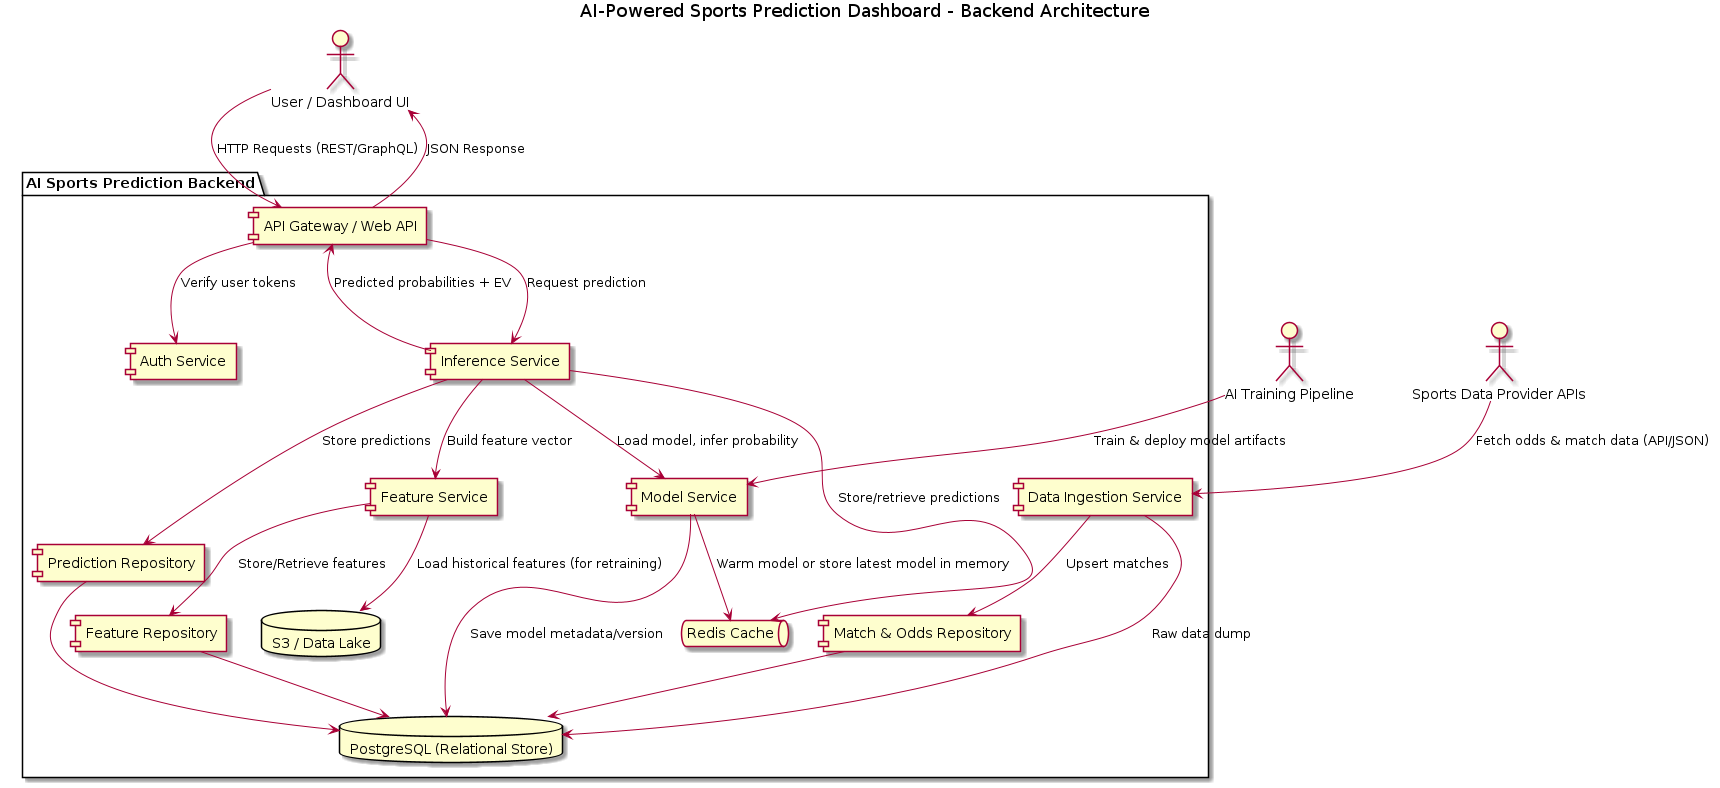

The diagram above was rendered by PlantUML. Its source (embedded in the PNG):
@startuml
title AI-Powered Sports Prediction Dashboard - Backend Architecture

actor "User / Dashboard UI" as User
actor "Sports Data Provider APIs" as DataProviders
actor "AI Training Pipeline" as ModelTrainer

package "AI Sports Prediction Backend" {
    
    component "API Gateway / Web API" as API
    component "Auth Service" as Auth
    component "Inference Service" as Inference
    component "Feature Service" as Feature
    component "Model Service" as Model
    component "Data Ingestion Service" as Ingest
    component "Prediction Repository" as PredRepo
    component "Match & Odds Repository" as MatchRepo
    component "Feature Repository" as FeatureRepo
    
    database "PostgreSQL (Relational Store)" as DB
    database "S3 / Data Lake" as DataLake
    queue "Redis Cache" as Cache
}

User --> API : HTTP Requests (REST/GraphQL)
DataProviders --> Ingest : Fetch odds & match data (API/JSON)
ModelTrainer --> Model : Train & deploy model artifacts

API --> Auth : Verify user tokens
API --> Inference : Request prediction
Inference --> Feature : Build feature vector
Feature --> FeatureRepo : Store/Retrieve features
Inference --> Model : Load model, infer probability
Model --> DB : Save model metadata/version
Inference --> PredRepo : Store predictions
PredRepo --> DB
MatchRepo --> DB
FeatureRepo --> DB
Ingest --> MatchRepo : Upsert matches
Ingest --> DB : Raw data dump
Inference --> Cache : Store/retrieve predictions
Feature --> DataLake : Load historical features (for retraining)
Model --> Cache : Warm model or store latest model in memory

Inference --> API : Predicted probabilities + EV
API --> User : JSON Response

@enduml